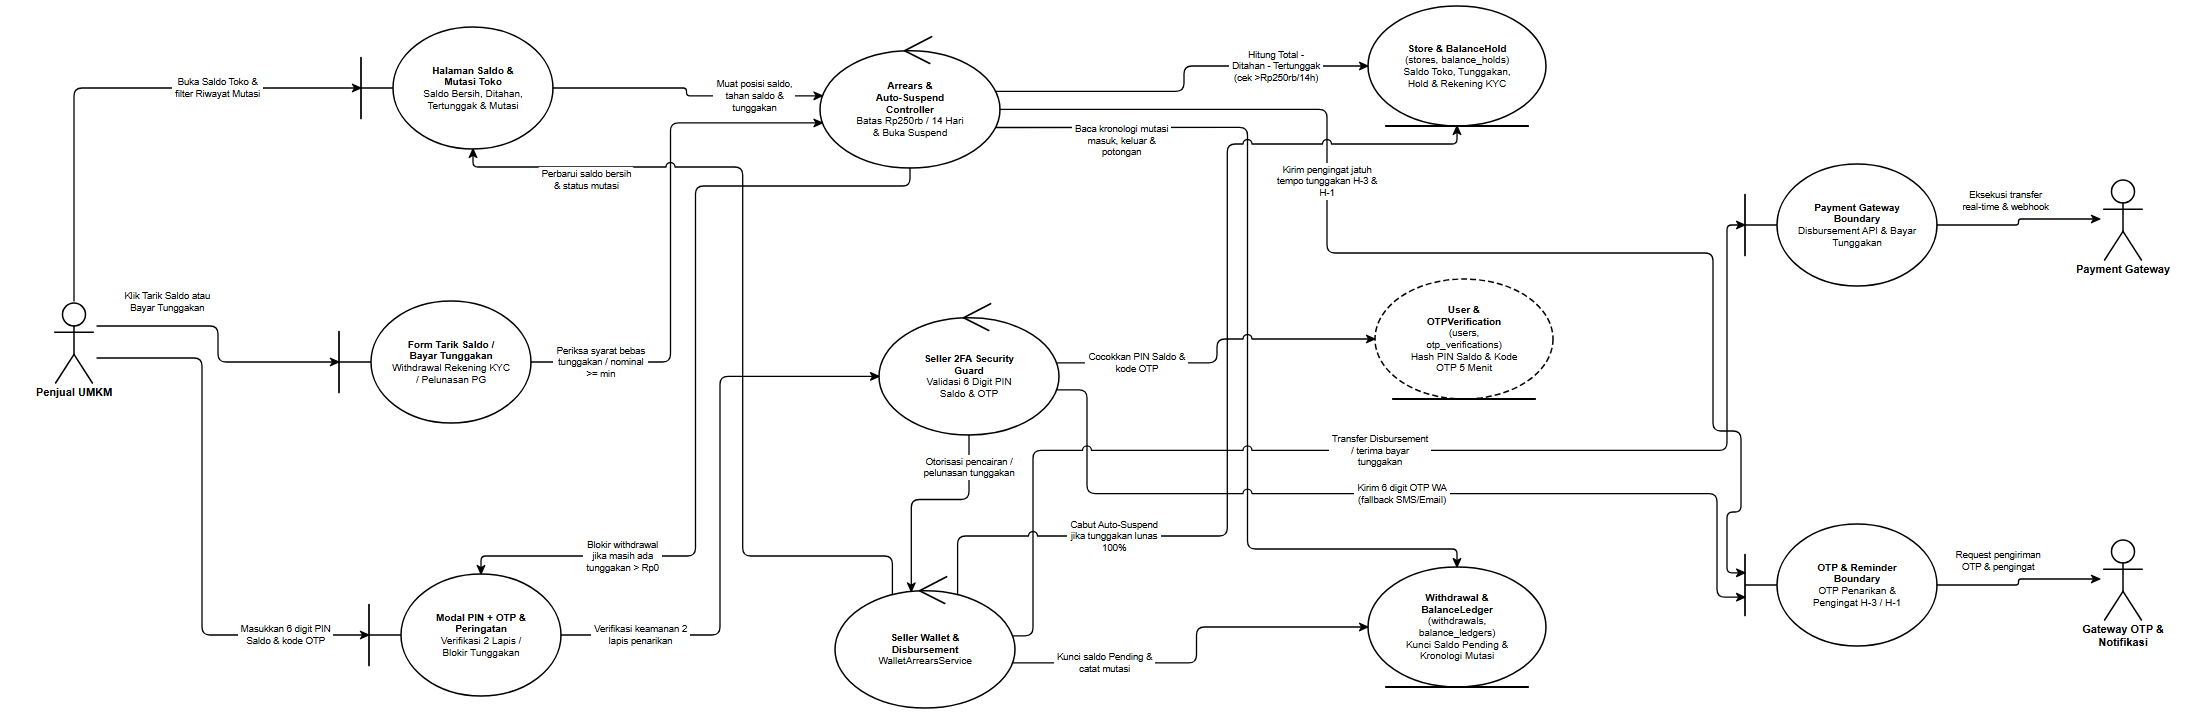

The diagram above was exported from draw.io. Its source (the exported page's mxGraphModel, read from the mxfile embedded in the PNG):
<mxGraphModel dx="2300" dy="820" grid="1" gridSize="10" guides="1" tooltips="1" connect="1" arrows="1" fold="1" page="1" pageScale="1" pageWidth="2300" pageHeight="820" background="#ffffff" math="0" shadow="0">
  <root>
    <mxCell id="0" />
    <mxCell id="1" parent="0" />
    <mxCell id="rd29_A_SELLER" value="Penjual UMKM" style="shape=umlActor;verticalLabelPosition=bottom;verticalAlign=top;html=1;outlineConnect=0;fillColor=#ffffff;strokeColor=#000000;fontColor=#000000;fontFamily=Helvetica;fontSize=11;fontStyle=1;strokeWidth=1.5;" vertex="1" parent="1">
      <mxGeometry x="99" y="351" width="46" height="82" as="geometry" />
    </mxCell>
    <mxCell id="rd29_B_BAL" value="&lt;b&gt;Halaman Saldo &amp;amp;&lt;/b&gt;&lt;br&gt;&lt;b&gt;Mutasi Toko&lt;/b&gt;&lt;br&gt;Saldo Bersih, Ditahan,&lt;br&gt;Tertunggak &amp;amp; Mutasi" style="shape=umlBoundary;whiteSpace=wrap;html=1;align=center;verticalAlign=middle;spacingLeft=36;spacingRight=12;spacingTop=8;spacingBottom=8;fillColor=#ffffff;strokeColor=#000000;fontColor=#000000;fontFamily=Helvetica;fontSize=10;strokeWidth=1.5;" vertex="1" parent="1">
      <mxGeometry x="409" y="77" width="192" height="122" as="geometry" />
    </mxCell>
    <mxCell id="rd29_B_WD_ARR" value="&lt;b&gt;Form Tarik Saldo /&lt;/b&gt;&lt;br&gt;&lt;b&gt;Bayar Tunggakan&lt;/b&gt;&lt;br&gt;Withdrawal Rekening KYC&lt;br&gt;/ Pelunasan PG" style="shape=umlBoundary;whiteSpace=wrap;html=1;align=center;verticalAlign=middle;spacingLeft=36;spacingRight=12;spacingTop=8;spacingBottom=8;fillColor=#ffffff;strokeColor=#000000;fontColor=#000000;fontFamily=Helvetica;fontSize=10;strokeWidth=1.5;" vertex="1" parent="1">
      <mxGeometry x="387" y="351" width="192" height="122" as="geometry" />
    </mxCell>
    <mxCell id="rd29_B_SEC" value="&lt;b&gt;Modal PIN + OTP &amp;amp;&lt;/b&gt;&lt;br&gt;&lt;b&gt;Peringatan&lt;/b&gt;&lt;br&gt;Verifikasi 2 Lapis /&lt;br&gt;Blokir Tunggakan" style="shape=umlBoundary;whiteSpace=wrap;html=1;align=center;verticalAlign=middle;spacingLeft=36;spacingRight=12;spacingTop=8;spacingBottom=8;fillColor=#ffffff;strokeColor=#000000;fontColor=#000000;fontFamily=Helvetica;fontSize=10;strokeWidth=1.5;" vertex="1" parent="1">
      <mxGeometry x="417" y="624" width="192" height="122" as="geometry" />
    </mxCell>
    <mxCell id="rd29_C_ARR_GUARD" value="&lt;b&gt;Arrears &amp;amp;&lt;/b&gt;&lt;br&gt;&lt;b&gt;Auto-Suspend&lt;/b&gt;&lt;br&gt;&lt;b&gt;Controller&lt;/b&gt;&lt;br&gt;Batas Rp250rb / 14 Hari&lt;br&gt;&amp;amp; Buka Suspend" style="shape=umlControl;whiteSpace=wrap;html=1;align=center;verticalAlign=middle;spacingTop=18;spacingBottom=8;spacingLeft=12;spacingRight=12;fillColor=#ffffff;strokeColor=#000000;fontColor=#000000;fontFamily=Helvetica;fontSize=10;strokeWidth=1.5;" vertex="1" parent="1">
      <mxGeometry x="868" y="84" width="180" height="134" as="geometry" />
    </mxCell>
    <mxCell id="rd29_C_AUTH2" value="&lt;b&gt;Seller 2FA Security&lt;/b&gt;&lt;br&gt;&lt;b&gt;Guard&lt;/b&gt;&lt;br&gt;Validasi 6 Digit PIN&lt;br&gt;Saldo &amp;amp; OTP" style="shape=umlControl;whiteSpace=wrap;html=1;align=center;verticalAlign=middle;spacingTop=18;spacingBottom=8;spacingLeft=12;spacingRight=12;fillColor=#ffffff;strokeColor=#000000;fontColor=#000000;fontFamily=Helvetica;fontSize=10;strokeWidth=1.5;" vertex="1" parent="1">
      <mxGeometry x="927" y="351" width="180" height="134" as="geometry" />
    </mxCell>
    <mxCell id="rd29_C_DISB" value="&lt;b&gt;Seller Wallet &amp;amp;&lt;/b&gt;&lt;br&gt;&lt;b&gt;Disbursement&lt;/b&gt;&lt;br&gt;WalletArrearsService" style="shape=umlControl;whiteSpace=wrap;html=1;align=center;verticalAlign=middle;spacingTop=18;spacingBottom=8;spacingLeft=12;spacingRight=12;fillColor=#ffffff;strokeColor=#000000;fontColor=#000000;fontFamily=Helvetica;fontSize=10;strokeWidth=1.5;" vertex="1" parent="1">
      <mxGeometry x="883" y="624" width="180" height="134" as="geometry" />
    </mxCell>
    <mxCell id="rd29_E_STORE_HOLD" value="&lt;b&gt;Store &amp;amp; BalanceHold&lt;/b&gt;&lt;br&gt;(stores, balance_holds)&lt;br&gt;Saldo Toko, Tunggakan,&lt;br&gt;Hold &amp;amp; Rekening KYC" style="shape=umlEntity;whiteSpace=wrap;html=1;align=center;verticalAlign=middle;spacingBottom=8;spacingTop=8;spacingLeft=12;spacingRight=12;fillColor=#ffffff;strokeColor=#000000;fontColor=#000000;fontFamily=Helvetica;fontSize=10;strokeWidth=1.5;" vertex="1" parent="1">
      <mxGeometry x="1416" y="56" width="178" height="120" as="geometry" />
    </mxCell>
    <mxCell id="rd29_E_USER_OTP" value="&lt;b&gt;User &amp;amp;&lt;/b&gt;&lt;br&gt;&lt;b&gt;OTPVerification&lt;/b&gt;&lt;br&gt;(users,&lt;br&gt;otp_verifications)&lt;br&gt;Hash PIN Saldo &amp;amp; Kode&lt;br&gt;OTP 5 Menit" style="shape=umlEntity;whiteSpace=wrap;html=1;align=center;verticalAlign=middle;spacingBottom=8;spacingTop=8;spacingLeft=12;spacingRight=12;fillColor=#ffffff;strokeColor=#000000;fontColor=#000000;fontFamily=Helvetica;fontSize=10;strokeWidth=1.5;dashed=1;dashPattern=6 3;" vertex="1" parent="1">
      <mxGeometry x="1423" y="329" width="178" height="120" as="geometry" />
    </mxCell>
    <mxCell id="rd29_E_WD_LEDGER" value="&lt;b&gt;Withdrawal &amp;amp;&lt;/b&gt;&lt;br&gt;&lt;b&gt;BalanceLedger&lt;/b&gt;&lt;br&gt;(withdrawals,&lt;br&gt;balance_ledgers)&lt;br&gt;Kunci Saldo Pending &amp;amp;&lt;br&gt;Kronologi Mutasi" style="shape=umlEntity;whiteSpace=wrap;html=1;align=center;verticalAlign=middle;spacingBottom=8;spacingTop=8;spacingLeft=12;spacingRight=12;fillColor=#ffffff;strokeColor=#000000;fontColor=#000000;fontFamily=Helvetica;fontSize=10;strokeWidth=1.5;" vertex="1" parent="1">
      <mxGeometry x="1416" y="617" width="178" height="120" as="geometry" />
    </mxCell>
    <mxCell id="rd29_B_PG" value="&lt;b&gt;Payment Gateway&lt;/b&gt;&lt;br&gt;&lt;b&gt;Boundary&lt;/b&gt;&lt;br&gt;Disbursement API &amp;amp; Bayar&lt;br&gt;Tunggakan" style="shape=umlBoundary;whiteSpace=wrap;html=1;align=center;verticalAlign=middle;spacingLeft=36;spacingRight=12;spacingTop=8;spacingBottom=8;fillColor=#ffffff;strokeColor=#000000;fontColor=#000000;fontFamily=Helvetica;fontSize=10;strokeWidth=1.5;" vertex="1" parent="1">
      <mxGeometry x="1793" y="214" width="192" height="122" as="geometry" />
    </mxCell>
    <mxCell id="rd29_A_PG" value="Payment Gateway" style="shape=umlActor;verticalLabelPosition=bottom;verticalAlign=top;html=1;outlineConnect=0;fillColor=#ffffff;strokeColor=#000000;fontColor=#000000;fontFamily=Helvetica;fontSize=11;fontStyle=1;strokeWidth=1.5;" vertex="1" parent="1">
      <mxGeometry x="2148" y="228" width="46" height="82" as="geometry" />
    </mxCell>
    <mxCell id="rd29_B_OTP" value="&lt;b&gt;OTP &amp;amp; Reminder&lt;/b&gt;&lt;br&gt;&lt;b&gt;Boundary&lt;/b&gt;&lt;br&gt;OTP Penarikan &amp;amp;&lt;br&gt;Pengingat H-3 / H-1" style="shape=umlBoundary;whiteSpace=wrap;html=1;align=center;verticalAlign=middle;spacingLeft=36;spacingRight=12;spacingTop=8;spacingBottom=8;fillColor=#ffffff;strokeColor=#000000;fontColor=#000000;fontFamily=Helvetica;fontSize=10;strokeWidth=1.5;" vertex="1" parent="1">
      <mxGeometry x="1793" y="574" width="192" height="122" as="geometry" />
    </mxCell>
    <mxCell id="rd29_A_OTP" value="Gateway OTP &amp;&lt;br&gt;Notifikasi" style="shape=umlActor;verticalLabelPosition=bottom;verticalAlign=top;html=1;outlineConnect=0;fillColor=#ffffff;strokeColor=#000000;fontColor=#000000;fontFamily=Helvetica;fontSize=11;fontStyle=1;strokeWidth=1.5;" vertex="1" parent="1">
      <mxGeometry x="2148" y="588" width="46" height="82" as="geometry" />
    </mxCell>
    <mxCell id="rd29_e1" value="Buka Saldo Toko &amp;&lt;br&gt;filter Riwayat Mutasi" style="edgeStyle=none;rounded=1;arcSize=8;jumpStyle=arc;jumpSize=7;orthogonalLoop=1;jettySize=auto;html=1;exitX=0.5;exitY=0;exitDx=0;exitDy=0;exitPerimeter=0;entryX=0;entryY=0.5;entryDx=0;entryDy=0;entryPerimeter=0;endArrow=classic;endFill=1;startArrow=none;strokeColor=#000000;strokeWidth=1.3;fontSize=9.5;fontFamily=Helvetica;fontColor=#000000;labelBackgroundColor=#ffffff;" edge="1" parent="1" source="rd29_A_SELLER" target="rd29_B_BAL">
      <mxGeometry x="0.426" relative="1" as="geometry">
        <Array as="points">
          <mxPoint x="122" y="138" />
        </Array>
      </mxGeometry>
    </mxCell>
    <mxCell id="rd29_e2" value="Muat posisi saldo,&lt;br&gt;tahan saldo &amp;&lt;br&gt;tunggakan" style="edgeStyle=none;rounded=1;arcSize=8;jumpStyle=arc;jumpSize=7;orthogonalLoop=1;jettySize=auto;html=1;exitX=1;exitY=0.5;exitDx=0;exitDy=0;exitPerimeter=0;entryX=0.0135;entryY=0.4613;entryDx=0;entryDy=0;entryPerimeter=0;endArrow=classic;endFill=1;startArrow=none;strokeColor=#000000;strokeWidth=1.3;fontSize=9.5;fontFamily=Helvetica;fontColor=#000000;labelBackgroundColor=#ffffff;" edge="1" parent="1" source="rd29_B_BAL" target="rd29_C_ARR_GUARD">
      <mxGeometry x="0.5097" relative="1" as="geometry">
        <Array as="points">
          <mxPoint x="734.5" y="138" />
          <mxPoint x="734.5" y="145.8" />
        </Array>
      </mxGeometry>
    </mxCell>
    <mxCell id="rd29_e3" value="Hitung Total -&lt;br&gt;Ditahan - Tertunggak&lt;br&gt;(cek &gt;Rp250rb/14h)" style="edgeStyle=none;rounded=1;arcSize=8;jumpStyle=arc;jumpSize=7;orthogonalLoop=1;jettySize=auto;html=1;exitX=0.9756;exitY=0.4276;exitDx=0;exitDy=0;exitPerimeter=0;entryX=0;entryY=0.5;entryDx=0;entryDy=0;entryPerimeter=0;endArrow=classic;endFill=1;startArrow=none;strokeColor=#000000;strokeWidth=1.3;fontSize=9.5;fontFamily=Helvetica;fontColor=#000000;labelBackgroundColor=#ffffff;" edge="1" parent="1" source="rd29_C_ARR_GUARD" target="rd29_E_STORE_HOLD">
      <mxGeometry x="0.5373" relative="1" as="geometry">
        <Array as="points">
          <mxPoint x="1232" y="141.3" />
          <mxPoint x="1232" y="116" />
        </Array>
      </mxGeometry>
    </mxCell>
    <mxCell id="rd29_e4" value="Baca kronologi mutasi&lt;br&gt;masuk, keluar &amp;&lt;br&gt;potongan" style="edgeStyle=none;rounded=1;arcSize=8;jumpStyle=arc;jumpSize=7;orthogonalLoop=1;jettySize=auto;html=1;exitX=0.9756;exitY=0.6974;exitDx=0;exitDy=0;exitPerimeter=0;entryX=0.5;entryY=0;entryDx=0;entryDy=0;entryPerimeter=0;endArrow=classic;endFill=1;startArrow=none;strokeColor=#000000;strokeWidth=1.3;fontSize=9.5;fontFamily=Helvetica;fontColor=#000000;labelBackgroundColor=#ffffff;" edge="1" parent="1" source="rd29_C_ARR_GUARD" target="rd29_E_WD_LEDGER">
      <mxGeometry x="-0.7204" relative="1" as="geometry">
        <mxPoint x="0" y="13" as="offset" />
        <Array as="points">
          <mxPoint x="1295.5" y="177.4" />
          <mxPoint x="1295.5" y="599" />
          <mxPoint x="1505" y="599" />
        </Array>
      </mxGeometry>
    </mxCell>
    <mxCell id="rd29_e5" value="Kirim pengingat jatuh&lt;br&gt;tempo tunggakan H-3 &amp;&lt;br&gt;H-1" style="edgeStyle=none;rounded=1;arcSize=8;jumpStyle=arc;jumpSize=7;orthogonalLoop=1;jettySize=auto;html=1;exitX=1;exitY=0.5625;exitDx=0;exitDy=0;exitPerimeter=0;entryX=0;entryY=0.4;entryDx=0;entryDy=0;entryPerimeter=0;endArrow=classic;endFill=1;startArrow=none;strokeColor=#000000;strokeWidth=1.3;fontSize=9.5;fontFamily=Helvetica;fontColor=#000000;labelBackgroundColor=#ffffff;" edge="1" parent="1" source="rd29_C_ARR_GUARD" target="rd29_B_OTP">
      <mxGeometry x="-0.3549" relative="1" as="geometry">
        <Array as="points">
          <mxPoint x="1375" y="159.4" />
          <mxPoint x="1375" y="303" />
          <mxPoint x="1761" y="303" />
          <mxPoint x="1761" y="481" />
          <mxPoint x="1789" y="481" />
          <mxPoint x="1789" y="562" />
          <mxPoint x="1775" y="562" />
          <mxPoint x="1775" y="622.8" />
        </Array>
      </mxGeometry>
    </mxCell>
    <mxCell id="rd29_e6" value="Klik Tarik Saldo atau&lt;br&gt;Bayar Tunggakan" style="edgeStyle=none;rounded=1;arcSize=8;jumpStyle=arc;jumpSize=7;orthogonalLoop=1;jettySize=auto;html=1;exitX=1;exitY=0.3049;exitDx=0;exitDy=0;exitPerimeter=0;entryX=0;entryY=0.5;entryDx=0;entryDy=0;entryPerimeter=0;endArrow=classic;endFill=1;startArrow=none;strokeColor=#000000;strokeWidth=1.3;fontSize=9.5;fontFamily=Helvetica;fontColor=#000000;labelBackgroundColor=#ffffff;" edge="1" parent="1" source="rd29_A_SELLER" target="rd29_B_WD_ARR">
      <mxGeometry x="-0.4951" relative="1" as="geometry">
        <mxPoint x="0" y="-24" as="offset" />
        <Array as="points">
          <mxPoint x="266" y="376" />
          <mxPoint x="266" y="412" />
        </Array>
      </mxGeometry>
    </mxCell>
    <mxCell id="rd29_e7" value="Periksa syarat bebas&lt;br&gt;tunggakan / nominal&lt;br&gt;&gt;= min" style="edgeStyle=none;rounded=1;arcSize=8;jumpStyle=arc;jumpSize=7;orthogonalLoop=1;jettySize=auto;html=1;exitX=1;exitY=0.5;exitDx=0;exitDy=0;exitPerimeter=0;entryX=0.0135;entryY=0.6637;entryDx=0;entryDy=0;entryPerimeter=0;endArrow=classic;endFill=1;startArrow=none;strokeColor=#000000;strokeWidth=1.3;fontSize=9.5;fontFamily=Helvetica;fontColor=#000000;labelBackgroundColor=#ffffff;" edge="1" parent="1" source="rd29_B_WD_ARR" target="rd29_C_ARR_GUARD">
      <mxGeometry x="-0.737" relative="1" as="geometry">
        <Array as="points">
          <mxPoint x="718.5" y="412" />
          <mxPoint x="718.5" y="172.9" />
        </Array>
      </mxGeometry>
    </mxCell>
    <mxCell id="rd29_e8" value="Blokir withdrawal&lt;br&gt;jika masih ada&lt;br&gt;tunggakan &gt; Rp0" style="edgeStyle=none;rounded=1;arcSize=8;jumpStyle=arc;jumpSize=7;orthogonalLoop=1;jettySize=auto;html=1;exitX=0.5;exitY=1;exitDx=0;exitDy=0;exitPerimeter=0;entryX=0.5833;entryY=0;entryDx=0;entryDy=0;entryPerimeter=0;endArrow=classic;endFill=1;startArrow=none;strokeColor=#000000;strokeWidth=1.3;fontSize=9.5;fontFamily=Helvetica;fontColor=#000000;labelBackgroundColor=#ffffff;" edge="1" parent="1" source="rd29_C_ARR_GUARD" target="rd29_B_SEC">
      <mxGeometry x="0.6178" relative="1" as="geometry">
        <Array as="points">
          <mxPoint x="958" y="236" />
          <mxPoint x="743.5" y="236" />
          <mxPoint x="743.5" y="606" />
          <mxPoint x="529" y="606" />
        </Array>
      </mxGeometry>
    </mxCell>
    <mxCell id="rd29_e9" value="Masukkan 6 digit PIN&lt;br&gt;Saldo &amp; kode OTP" style="edgeStyle=none;rounded=1;arcSize=8;jumpStyle=arc;jumpSize=7;orthogonalLoop=1;jettySize=auto;html=1;exitX=1;exitY=0.6951;exitDx=0;exitDy=0;exitPerimeter=0;entryX=0;entryY=0.5;entryDx=0;entryDy=0;entryPerimeter=0;endArrow=classic;endFill=1;startArrow=none;strokeColor=#000000;strokeWidth=1.3;fontSize=9.5;fontFamily=Helvetica;fontColor=#000000;labelBackgroundColor=#ffffff;" edge="1" parent="1" source="rd29_A_SELLER" target="rd29_B_SEC">
      <mxGeometry x="0.6958" relative="1" as="geometry">
        <Array as="points">
          <mxPoint x="250" y="408" />
          <mxPoint x="250" y="685" />
        </Array>
      </mxGeometry>
    </mxCell>
    <mxCell id="rd29_e10" value="Verifikasi keamanan 2&lt;br&gt;lapis penarikan" style="edgeStyle=none;rounded=1;arcSize=8;jumpStyle=arc;jumpSize=7;orthogonalLoop=1;jettySize=auto;html=1;exitX=1;exitY=0.5;exitDx=0;exitDy=0;exitPerimeter=0;entryX=0;entryY=0.5625;entryDx=0;entryDy=0;entryPerimeter=0;endArrow=classic;endFill=1;startArrow=none;strokeColor=#000000;strokeWidth=1.3;fontSize=9.5;fontFamily=Helvetica;fontColor=#000000;labelBackgroundColor=#ffffff;" edge="1" parent="1" source="rd29_B_SEC" target="rd29_C_AUTH2">
      <mxGeometry x="-0.7243" relative="1" as="geometry">
        <Array as="points">
          <mxPoint x="768" y="685" />
          <mxPoint x="768" y="426.4" />
        </Array>
      </mxGeometry>
    </mxCell>
    <mxCell id="rd29_e11" value="Kirim 6 digit OTP WA&lt;br&gt;(fallback SMS/Email)" style="edgeStyle=none;rounded=1;arcSize=8;jumpStyle=arc;jumpSize=7;orthogonalLoop=1;jettySize=auto;html=1;exitX=0.9865;exitY=0.6637;exitDx=0;exitDy=0;exitPerimeter=0;entryX=0;entryY=0.6;entryDx=0;entryDy=0;entryPerimeter=0;endArrow=classic;endFill=1;startArrow=none;strokeColor=#000000;strokeWidth=1.3;fontSize=9.5;fontFamily=Helvetica;fontColor=#000000;labelBackgroundColor=#ffffff;" edge="1" parent="1" source="rd29_C_AUTH2" target="rd29_B_OTP">
      <mxGeometry x="0.0027" relative="1" as="geometry">
        <Array as="points">
          <mxPoint x="1135" y="439.9" />
          <mxPoint x="1135" y="543.6" />
          <mxPoint x="1765" y="543.6" />
          <mxPoint x="1765" y="647.2" />
        </Array>
      </mxGeometry>
    </mxCell>
    <mxCell id="rd29_e12" value="Request pengiriman&lt;br&gt;OTP &amp; pengingat" style="edgeStyle=none;rounded=1;arcSize=8;jumpStyle=arc;jumpSize=7;orthogonalLoop=1;jettySize=auto;html=1;exitX=1;exitY=0.5;exitDx=0;exitDy=0;exitPerimeter=0;entryX=0;entryY=0.5;entryDx=0;entryDy=0;entryPerimeter=0;endArrow=classic;endFill=1;startArrow=none;strokeColor=#000000;strokeWidth=1.3;fontSize=9.5;fontFamily=Helvetica;fontColor=#000000;labelBackgroundColor=#ffffff;" edge="1" parent="1" source="rd29_B_OTP" target="rd29_A_OTP">
      <mxGeometry x="-0.2766" relative="1" as="geometry">
        <mxPoint x="0" y="-24" as="offset" />
        <Array as="points">
          <mxPoint x="2066.5" y="635" />
          <mxPoint x="2066.5" y="629" />
        </Array>
      </mxGeometry>
    </mxCell>
    <mxCell id="rd29_e13" value="Cocokkan PIN Saldo &amp;&lt;br&gt;kode OTP" style="edgeStyle=none;rounded=1;arcSize=8;jumpStyle=arc;jumpSize=7;orthogonalLoop=1;jettySize=auto;html=1;exitX=0.9865;exitY=0.4613;exitDx=0;exitDy=0;exitPerimeter=0;entryX=0;entryY=0.5;entryDx=0;entryDy=0;entryPerimeter=0;endArrow=classic;endFill=1;startArrow=none;strokeColor=#000000;strokeWidth=1.3;fontSize=9.5;fontFamily=Helvetica;fontColor=#000000;labelBackgroundColor=#ffffff;" edge="1" parent="1" source="rd29_C_AUTH2" target="rd29_E_USER_OTP">
      <mxGeometry x="-0.5312" relative="1" as="geometry">
        <Array as="points">
          <mxPoint x="1265" y="412.8" />
          <mxPoint x="1265" y="389" />
        </Array>
      </mxGeometry>
    </mxCell>
    <mxCell id="rd29_e14" value="Otorisasi pencairan /&lt;br&gt;pelunasan tunggakan" style="edgeStyle=none;rounded=1;arcSize=8;jumpStyle=arc;jumpSize=7;orthogonalLoop=1;jettySize=auto;html=1;exitX=0.5;exitY=1;exitDx=0;exitDy=0;exitPerimeter=0;entryX=0.4238;entryY=0.1301;entryDx=0;entryDy=0;entryPerimeter=0;endArrow=classic;endFill=1;startArrow=none;strokeColor=#000000;strokeWidth=1.3;fontSize=9.5;fontFamily=Helvetica;fontColor=#000000;labelBackgroundColor=#ffffff;" edge="1" parent="1" source="rd29_C_AUTH2" target="rd29_C_DISB">
      <mxGeometry x="-0.6988" relative="1" as="geometry">
        <Array as="points">
          <mxPoint x="1017" y="549.5" />
          <mxPoint x="959.3" y="549.5" />
        </Array>
      </mxGeometry>
    </mxCell>
    <mxCell id="rd29_e15" value="Kunci saldo Pending &amp;&lt;br&gt;catat mutasi" style="edgeStyle=none;rounded=1;arcSize=8;jumpStyle=arc;jumpSize=7;orthogonalLoop=1;jettySize=auto;html=1;exitX=0.9865;exitY=0.6637;exitDx=0;exitDy=0;exitPerimeter=0;entryX=0;entryY=0.5;entryDx=0;entryDy=0;entryPerimeter=0;endArrow=classic;endFill=1;startArrow=none;strokeColor=#000000;strokeWidth=1.3;fontSize=9.5;fontFamily=Helvetica;fontColor=#000000;labelBackgroundColor=#ffffff;" edge="1" parent="1" source="rd29_C_DISB" target="rd29_E_WD_LEDGER">
      <mxGeometry x="-0.53" relative="1" as="geometry">
        <Array as="points">
          <mxPoint x="1244.5" y="712.9" />
          <mxPoint x="1244.5" y="677" />
        </Array>
      </mxGeometry>
    </mxCell>
    <mxCell id="rd29_e16" value="Transfer Disbursement&lt;br&gt;/ terima bayar&lt;br&gt;tunggakan" style="edgeStyle=none;rounded=1;arcSize=8;jumpStyle=arc;jumpSize=7;orthogonalLoop=1;jettySize=auto;html=1;exitX=0.9865;exitY=0.4613;exitDx=0;exitDy=0;exitPerimeter=0;entryX=0;entryY=0.5;entryDx=0;entryDy=0;entryPerimeter=0;endArrow=classic;endFill=1;startArrow=none;strokeColor=#000000;strokeWidth=1.3;fontSize=9.5;fontFamily=Helvetica;fontColor=#000000;labelBackgroundColor=#ffffff;" edge="1" parent="1" source="rd29_C_DISB" target="rd29_B_PG">
      <mxGeometry x="-0.0329" relative="1" as="geometry">
        <Array as="points">
          <mxPoint x="1081" y="685.8" />
          <mxPoint x="1081" y="500.4" />
          <mxPoint x="1775" y="500.4" />
          <mxPoint x="1775" y="275" />
        </Array>
      </mxGeometry>
    </mxCell>
    <mxCell id="rd29_e17" value="Eksekusi transfer&lt;br&gt;real-time &amp; webhook" style="edgeStyle=none;rounded=1;arcSize=8;jumpStyle=arc;jumpSize=7;orthogonalLoop=1;jettySize=auto;html=1;exitX=1;exitY=0.5;exitDx=0;exitDy=0;exitPerimeter=0;entryX=0;entryY=0.5;entryDx=0;entryDy=0;entryPerimeter=0;endArrow=classic;endFill=1;startArrow=none;strokeColor=#000000;strokeWidth=1.3;fontSize=9.5;fontFamily=Helvetica;fontColor=#000000;labelBackgroundColor=#ffffff;" edge="1" parent="1" source="rd29_B_PG" target="rd29_A_PG">
      <mxGeometry x="-0.1898" relative="1" as="geometry">
        <mxPoint x="0" y="-24" as="offset" />
        <Array as="points">
          <mxPoint x="2066.5" y="275" />
          <mxPoint x="2066.5" y="269" />
        </Array>
      </mxGeometry>
    </mxCell>
    <mxCell id="rd29_e18" value="Cabut Auto-Suspend&lt;br&gt;jika tunggakan lunas&lt;br&gt;100%" style="edgeStyle=none;rounded=1;arcSize=8;jumpStyle=arc;jumpSize=7;orthogonalLoop=1;jettySize=auto;html=1;exitX=0.6813;exitY=0.1548;exitDx=0;exitDy=0;exitPerimeter=0;entryX=0.5;entryY=1;entryDx=0;entryDy=0;entryPerimeter=0;endArrow=classic;endFill=1;startArrow=none;strokeColor=#000000;strokeWidth=1.3;fontSize=9.5;fontFamily=Helvetica;fontColor=#000000;labelBackgroundColor=#ffffff;" edge="1" parent="1" source="rd29_C_DISB" target="rd29_E_STORE_HOLD">
      <mxGeometry x="-0.5555" relative="1" as="geometry">
        <Array as="points">
          <mxPoint x="1005.6" y="586" />
          <mxPoint x="1275.3" y="586" />
          <mxPoint x="1275.3" y="194" />
          <mxPoint x="1505" y="194" />
        </Array>
      </mxGeometry>
    </mxCell>
    <mxCell id="rd29_e19" value="Perbarui saldo bersih&lt;br&gt;&amp; status mutasi" style="edgeStyle=none;rounded=1;arcSize=8;jumpStyle=arc;jumpSize=7;orthogonalLoop=1;jettySize=auto;html=1;exitX=0.3187;exitY=0.1548;exitDx=0;exitDy=0;exitPerimeter=0;entryX=0.5833;entryY=1;entryDx=0;entryDy=0;entryPerimeter=0;endArrow=classic;endFill=1;startArrow=none;strokeColor=#000000;strokeWidth=1.3;fontSize=9.5;fontFamily=Helvetica;fontColor=#000000;labelBackgroundColor=#ffffff;" edge="1" parent="1" source="rd29_C_DISB" target="rd29_B_BAL">
      <mxGeometry x="0.6965" relative="1" as="geometry">
        <mxPoint x="0" y="13" as="offset" />
        <Array as="points">
          <mxPoint x="940.4" y="606" />
          <mxPoint x="790.7" y="606" />
          <mxPoint x="790.7" y="217" />
          <mxPoint x="521" y="217" />
        </Array>
      </mxGeometry>
    </mxCell>
  </root>
</mxGraphModel>